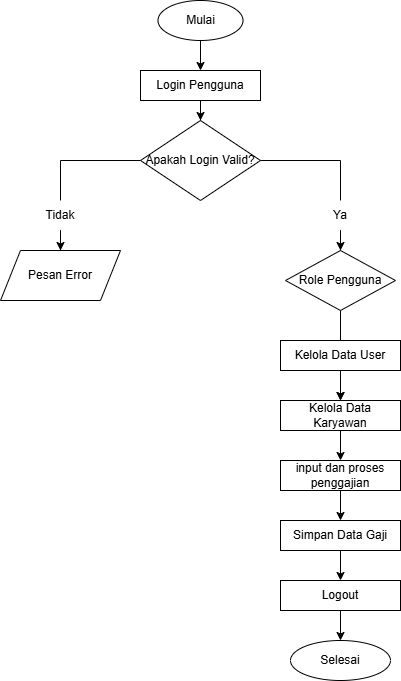

The diagram above was exported from draw.io. Its source (the exported page's mxGraphModel, read from the mxfile embedded in the PNG):
<mxGraphModel dx="872" dy="1565" grid="1" gridSize="10" guides="1" tooltips="1" connect="1" arrows="1" fold="1" page="1" pageScale="1" pageWidth="850" pageHeight="1100" math="0" shadow="0">
  <root>
    <mxCell id="0" />
    <mxCell id="1" parent="0" />
    <mxCell id="gpLnJJ_qDi2gPUztdM2c-4" edge="1" parent="1" source="gpLnJJ_qDi2gPUztdM2c-1" style="edgeStyle=orthogonalEdgeStyle;rounded=0;orthogonalLoop=1;jettySize=auto;html=1;" target="gpLnJJ_qDi2gPUztdM2c-2" value="">
      <mxGeometry relative="1" as="geometry" />
    </mxCell>
    <mxCell id="gpLnJJ_qDi2gPUztdM2c-1" parent="1" style="ellipse;whiteSpace=wrap;html=1;" value="Mulai" vertex="1">
      <mxGeometry height="40" width="85" x="377.5" y="-40" as="geometry" />
    </mxCell>
    <mxCell id="gpLnJJ_qDi2gPUztdM2c-6" edge="1" parent="1" source="gpLnJJ_qDi2gPUztdM2c-2" style="edgeStyle=orthogonalEdgeStyle;rounded=0;orthogonalLoop=1;jettySize=auto;html=1;" target="gpLnJJ_qDi2gPUztdM2c-5" value="">
      <mxGeometry relative="1" as="geometry" />
    </mxCell>
    <mxCell id="gpLnJJ_qDi2gPUztdM2c-2" parent="1" style="rounded=0;whiteSpace=wrap;html=1;" value="Login Pengguna" vertex="1">
      <mxGeometry height="30" width="120" x="360" y="30" as="geometry" />
    </mxCell>
    <mxCell id="gpLnJJ_qDi2gPUztdM2c-5" parent="1" style="rhombus;whiteSpace=wrap;html=1;" value="Apakah Login Valid?" vertex="1">
      <mxGeometry height="80" width="120" x="360" y="80" as="geometry" />
    </mxCell>
    <mxCell id="gpLnJJ_qDi2gPUztdM2c-7" edge="1" parent="1" style="endArrow=none;html=1;rounded=0;entryX=1;entryY=0.5;entryDx=0;entryDy=0;" target="gpLnJJ_qDi2gPUztdM2c-5" value="">
      <mxGeometry height="50" relative="1" width="50" as="geometry">
        <mxPoint x="560" y="120" as="sourcePoint" />
        <mxPoint x="450" y="140" as="targetPoint" />
      </mxGeometry>
    </mxCell>
    <mxCell id="gpLnJJ_qDi2gPUztdM2c-8" edge="1" parent="1" style="endArrow=none;html=1;rounded=0;" value="">
      <mxGeometry height="50" relative="1" width="50" as="geometry">
        <mxPoint x="560" y="160" as="sourcePoint" />
        <mxPoint x="560" y="120" as="targetPoint" />
      </mxGeometry>
    </mxCell>
    <mxCell id="gpLnJJ_qDi2gPUztdM2c-15" edge="1" parent="1" source="gpLnJJ_qDi2gPUztdM2c-9" style="edgeStyle=orthogonalEdgeStyle;rounded=0;orthogonalLoop=1;jettySize=auto;html=1;" target="gpLnJJ_qDi2gPUztdM2c-14" value="">
      <mxGeometry relative="1" as="geometry" />
    </mxCell>
    <mxCell id="gpLnJJ_qDi2gPUztdM2c-9" parent="1" style="text;html=1;whiteSpace=wrap;strokeColor=none;fillColor=none;align=center;verticalAlign=middle;rounded=0;" value="Ya" vertex="1">
      <mxGeometry height="30" width="60" x="530" y="160" as="geometry" />
    </mxCell>
    <mxCell id="gpLnJJ_qDi2gPUztdM2c-10" edge="1" parent="1" style="endArrow=none;html=1;rounded=0;entryX=0;entryY=0.5;entryDx=0;entryDy=0;" target="gpLnJJ_qDi2gPUztdM2c-5" value="">
      <mxGeometry height="50" relative="1" width="50" as="geometry">
        <mxPoint x="280" y="120" as="sourcePoint" />
        <mxPoint x="450" y="140" as="targetPoint" />
      </mxGeometry>
    </mxCell>
    <mxCell id="gpLnJJ_qDi2gPUztdM2c-11" edge="1" parent="1" style="endArrow=none;html=1;rounded=0;" value="">
      <mxGeometry height="50" relative="1" width="50" as="geometry">
        <mxPoint x="280" y="120" as="sourcePoint" />
        <mxPoint x="280" y="160" as="targetPoint" />
      </mxGeometry>
    </mxCell>
    <mxCell id="gpLnJJ_qDi2gPUztdM2c-17" edge="1" parent="1" source="gpLnJJ_qDi2gPUztdM2c-12" style="edgeStyle=orthogonalEdgeStyle;rounded=0;orthogonalLoop=1;jettySize=auto;html=1;" target="gpLnJJ_qDi2gPUztdM2c-16" value="">
      <mxGeometry relative="1" as="geometry" />
    </mxCell>
    <mxCell id="gpLnJJ_qDi2gPUztdM2c-12" parent="1" style="text;html=1;whiteSpace=wrap;strokeColor=none;fillColor=none;align=center;verticalAlign=middle;rounded=0;" value="Tidak" vertex="1">
      <mxGeometry height="30" width="60" x="250" y="160" as="geometry" />
    </mxCell>
    <mxCell id="a0Nkw5JlrU5A-wBLgcBG-2" edge="1" parent="1" source="gpLnJJ_qDi2gPUztdM2c-14" style="edgeStyle=orthogonalEdgeStyle;rounded=0;orthogonalLoop=1;jettySize=auto;html=1;" target="gpLnJJ_qDi2gPUztdM2c-29" value="">
      <mxGeometry relative="1" as="geometry" />
    </mxCell>
    <mxCell id="gpLnJJ_qDi2gPUztdM2c-14" parent="1" style="rhombus;whiteSpace=wrap;html=1;" value="Role Pengguna" vertex="1">
      <mxGeometry height="60" width="110" x="505" y="210" as="geometry" />
    </mxCell>
    <mxCell id="gpLnJJ_qDi2gPUztdM2c-16" parent="1" style="shape=parallelogram;perimeter=parallelogramPerimeter;whiteSpace=wrap;html=1;fixedSize=1;" value="Pesan Error" vertex="1">
      <mxGeometry height="50" width="120" x="220" y="210" as="geometry" />
    </mxCell>
    <mxCell id="a0Nkw5JlrU5A-wBLgcBG-1" edge="1" parent="1" source="gpLnJJ_qDi2gPUztdM2c-26" style="edgeStyle=orthogonalEdgeStyle;rounded=0;orthogonalLoop=1;jettySize=auto;html=1;" target="gpLnJJ_qDi2gPUztdM2c-52" value="">
      <mxGeometry relative="1" as="geometry" />
    </mxCell>
    <mxCell id="gpLnJJ_qDi2gPUztdM2c-26" parent="1" style="rounded=0;whiteSpace=wrap;html=1;" value="Logout" vertex="1">
      <mxGeometry height="30" width="120" x="500" y="540" as="geometry" />
    </mxCell>
    <mxCell id="gpLnJJ_qDi2gPUztdM2c-33" edge="1" parent="1" source="gpLnJJ_qDi2gPUztdM2c-27" style="edgeStyle=orthogonalEdgeStyle;rounded=0;orthogonalLoop=1;jettySize=auto;html=1;" target="gpLnJJ_qDi2gPUztdM2c-29" value="">
      <mxGeometry relative="1" as="geometry" />
    </mxCell>
    <mxCell id="gpLnJJ_qDi2gPUztdM2c-27" parent="1" style="rounded=0;whiteSpace=wrap;html=1;" value="Kelola Data User" vertex="1">
      <mxGeometry height="30" width="120" x="500" y="300" as="geometry" />
    </mxCell>
    <mxCell id="gpLnJJ_qDi2gPUztdM2c-36" edge="1" parent="1" source="gpLnJJ_qDi2gPUztdM2c-28" style="edgeStyle=orthogonalEdgeStyle;rounded=0;orthogonalLoop=1;jettySize=auto;html=1;" target="gpLnJJ_qDi2gPUztdM2c-26" value="">
      <mxGeometry relative="1" as="geometry" />
    </mxCell>
    <mxCell id="gpLnJJ_qDi2gPUztdM2c-28" parent="1" style="rounded=0;whiteSpace=wrap;html=1;" value="Simpan Data Gaji" vertex="1">
      <mxGeometry height="30" width="120" x="500" y="480" as="geometry" />
    </mxCell>
    <mxCell id="gpLnJJ_qDi2gPUztdM2c-34" edge="1" parent="1" source="gpLnJJ_qDi2gPUztdM2c-29" style="edgeStyle=orthogonalEdgeStyle;rounded=0;orthogonalLoop=1;jettySize=auto;html=1;" target="gpLnJJ_qDi2gPUztdM2c-30" value="">
      <mxGeometry relative="1" as="geometry" />
    </mxCell>
    <mxCell id="gpLnJJ_qDi2gPUztdM2c-29" parent="1" style="rounded=0;whiteSpace=wrap;html=1;" value="Kelola Data Karyawan" vertex="1">
      <mxGeometry height="30" width="120" x="500" y="360" as="geometry" />
    </mxCell>
    <mxCell id="gpLnJJ_qDi2gPUztdM2c-35" edge="1" parent="1" source="gpLnJJ_qDi2gPUztdM2c-30" style="edgeStyle=orthogonalEdgeStyle;rounded=0;orthogonalLoop=1;jettySize=auto;html=1;" target="gpLnJJ_qDi2gPUztdM2c-28" value="">
      <mxGeometry relative="1" as="geometry" />
    </mxCell>
    <mxCell id="gpLnJJ_qDi2gPUztdM2c-30" parent="1" style="rounded=0;whiteSpace=wrap;html=1;" value="input dan proses penggajian" vertex="1">
      <mxGeometry height="30" width="120" x="500" y="420" as="geometry" />
    </mxCell>
    <mxCell id="gpLnJJ_qDi2gPUztdM2c-43" edge="1" parent="1" style="edgeStyle=orthogonalEdgeStyle;rounded=0;orthogonalLoop=1;jettySize=auto;html=1;exitX=0.5;exitY=1;exitDx=0;exitDy=0;">
      <mxGeometry relative="1" as="geometry">
        <mxPoint x="560" y="520" as="sourcePoint" />
        <mxPoint x="560" y="520" as="targetPoint" />
      </mxGeometry>
    </mxCell>
    <mxCell id="gpLnJJ_qDi2gPUztdM2c-52" parent="1" style="ellipse;whiteSpace=wrap;html=1;" value="Selesai" vertex="1">
      <mxGeometry height="40" width="100" x="510" y="600" as="geometry" />
    </mxCell>
  </root>
</mxGraphModel>